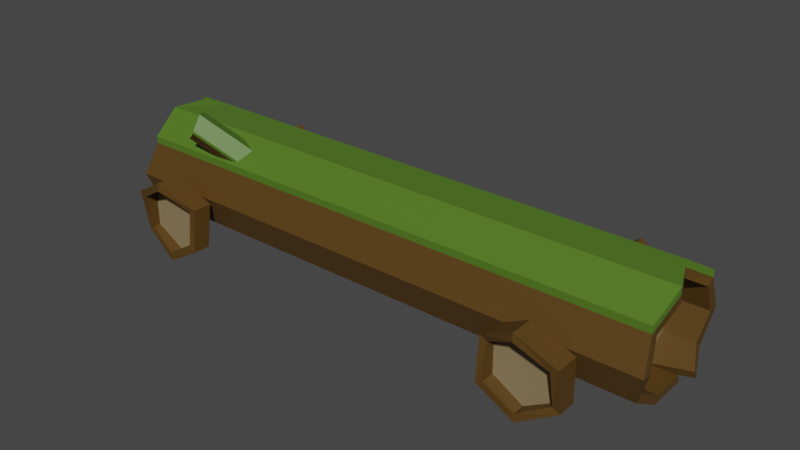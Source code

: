 # Source: Tronc.blend  (saved by Blender 4.0.36; exported with 4.5.12 LTS)
import bpy
from mathutils import Matrix  # noqa: F401  (used for matrix-valued properties, if any)

bpy.ops.wm.read_factory_settings(use_empty=True)
scene = bpy.context.scene
scene.name = 'Scene'

# ---- collections
col_collection = bpy.data.collections.new('Collection'); scene.collection.children.link(col_collection)

# ---- materials (node trees are filled in below, after node groups)
mat_bois = bpy.data.materials.new('Bois ')
mat_bois.use_transparent_shadow = False
mat_grass = bpy.data.materials.new('Grass')
mat_grass.use_transparent_shadow = False
mat_bois_2 = bpy.data.materials.new('Bois 2')
mat_bois_2.use_transparent_shadow = False

# ---- material node trees
mat_bois.use_nodes = True; mat_bois.node_tree.nodes.clear()
_N = mat_bois.node_tree.nodes; _L = mat_bois.node_tree.links
n0 = _N.new('ShaderNodeBsdfPrincipled'); n0.name = 'Principled BSDF'; n0.location = (10, 300)
n0.distribution = 'GGX'
n0.subsurface_method = 'RANDOM_WALK_SKIN'
n0.inputs[0].default_value = (0.09463, 0.04784, 0.007696, 1.0)
n0.inputs[3].default_value = 1.45
n0.inputs[27].default_value = (0.0, 0.0, 0.0, 1.0)
n0.inputs[28].default_value = 1.0
n1 = _N.new('ShaderNodeOutputMaterial'); n1.name = 'Material Output'; n1.location = (300, 300)
_L.new(n0.outputs[0], n1.inputs[0])
n1.is_active_output = True
mat_grass.use_nodes = True; mat_grass.node_tree.nodes.clear()
_N = mat_grass.node_tree.nodes; _L = mat_grass.node_tree.links
n0 = _N.new('ShaderNodeBsdfPrincipled'); n0.name = 'Principled BSDF'; n0.location = (10, 300)
n0.distribution = 'GGX'
n0.subsurface_method = 'RANDOM_WALK_SKIN'
n0.inputs[0].default_value = (0.08076, 0.1789, 0.01617, 1.0)
n0.inputs[3].default_value = 1.45
n0.inputs[27].default_value = (0.0, 0.0, 0.0, 1.0)
n0.inputs[28].default_value = 1.0
n1 = _N.new('ShaderNodeOutputMaterial'); n1.name = 'Material Output'; n1.location = (300, 300)
_L.new(n0.outputs[0], n1.inputs[0])
n1.is_active_output = True
mat_bois_2.use_nodes = True; mat_bois_2.node_tree.nodes.clear()
_N = mat_bois_2.node_tree.nodes; _L = mat_bois_2.node_tree.links
n0 = _N.new('ShaderNodeBsdfPrincipled'); n0.name = 'Principled BSDF'; n0.location = (10, 300)
n0.distribution = 'GGX'
n0.subsurface_method = 'RANDOM_WALK_SKIN'
n0.inputs[0].default_value = (0.2598, 0.1884, 0.09695, 1.0)
n0.inputs[3].default_value = 1.45
n0.inputs[27].default_value = (0.0, 0.0, 0.0, 1.0)
n0.inputs[28].default_value = 1.0
n1 = _N.new('ShaderNodeOutputMaterial'); n1.name = 'Material Output'; n1.location = (300, 300)
_L.new(n0.outputs[0], n1.inputs[0])
n1.is_active_output = True

# ---- world
world_world = bpy.data.worlds.new('World'); scene.world = world_world
world_world.use_nodes = True; world_world.node_tree.nodes.clear()
_N = world_world.node_tree.nodes; _L = world_world.node_tree.links
n0 = _N.new('ShaderNodeOutputWorld'); n0.name = 'World Output'; n0.location = (300, 300)
n1 = _N.new('ShaderNodeBackground'); n1.name = 'Background'; n1.location = (10, 300)
n1.inputs[0].default_value = (0.05088, 0.05088, 0.05088, 1.0)
_L.new(n1.outputs[0], n0.inputs[0])
n0.is_active_output = True
world_world.color = (0.05088, 0.05088, 0.05088)
world_world.use_sun_shadow = False
world_world.sun_shadow_jitter_overblur = 0.0

# ---- meshes
me_cylinder = bpy.data.meshes.new('Cylinder')
me_cylinder.from_pydata([(5.94, 1.265, -0.7868), (-6.199, 1.306, -0.7868), (5.94, 1.024, -0.1659), (-6.129, 1.056, -0.1462), (5.94, 0.391, 0.2179), (-5.916, 0.2276, 0.2867), (5.94, -0.391, 0.2179), (-6.125, -0.4034, 0.2497), (5.94, -1.024, -0.1659), (-5.94, -1.056, -0.1462), (5.94, -1.265, -0.7868), (-6.119, -1.306, -0.7868), (5.94, -1.024, -1.408), (-6.038, -1.056, -1.427), (5.94, -0.391, -1.791), (-6.2, -0.4034, -1.823), (5.94, 0.391, -1.791), (-5.94, 0.4034, -1.823), (5.94, 1.024, -1.408), (-6.162, 1.056, -1.427), (-6.129, 1.207, -0.05462), (-6.199, 1.492, -0.7868), (-5.916, 0.2852, 0.4348), (-6.125, -0.4611, 0.3979), (-5.94, -1.207, -0.05462), (-6.119, -1.492, -0.7868), (-6.038, -1.207, -1.519), (-6.2, -0.4611, -1.972), (-5.94, 0.4611, -1.972), (-6.162, 1.207, -1.519), (-5.296, 1.056, -0.1462), (-5.296, 1.306, -0.7868), (-5.296, 0.4034, 0.2497), (-5.296, -0.4034, 0.2497), (-5.296, -1.056, -0.1462), (-5.296, -1.306, -0.7868), (-5.296, -1.056, -1.427), (-5.296, -0.4034, -1.823), (-5.296, 0.4034, -1.823), (-5.296, 1.056, -1.427), (-5.296, 1.492, -0.7868), (-5.296, 1.207, -0.05462), (-5.296, 0.4611, 0.3979), (-5.296, -1.207, -0.05462), (-5.296, -1.492, -0.7868), (-5.296, -1.207, -1.519), (-5.296, -0.4611, -1.972), (-5.296, 0.4611, -1.972), (-5.296, 1.207, -1.519), (-6.158, 0.4034, 0.2497), (-6.158, 0.4611, 0.3979), (5.94, 1.492, -0.7868), (5.94, 1.207, -0.05462), (5.94, -1.207, -0.05462), (5.94, -1.492, -0.7868), (5.94, -1.207, -1.519), (5.94, -0.4611, -1.972), (5.94, 0.4611, -1.972), (5.94, 1.207, -1.519), (6.717, 1.492, -0.7868), (6.704, 1.207, -0.05462), (6.467, 0.4611, 0.3979), (6.859, -0.4611, 0.3979), (6.773, -1.207, -0.05462), (6.856, -1.492, -0.7868), (6.632, -1.207, -1.519), (6.632, -0.4611, -1.972), (6.632, 0.4611, -1.972), (6.632, 1.207, -1.519), (6.717, 1.265, -0.7868), (6.704, 1.024, -0.1659), (6.467, 0.391, 0.2179), (6.859, -0.391, 0.2179), (6.773, -1.024, -0.1659), (6.856, -1.265, -0.7868), (6.632, -1.024, -1.408), (6.632, -0.391, -1.791), (6.858, 0.6047, -1.727), (6.632, 1.024, -1.408), (6.858, 0.6747, -1.907), (6.632, 0.391, -1.791), (-5.295, 1.207, 0.1071), (5.941, 1.207, 0.1071), (5.941, 0.4606, 0.5596), (-6.157, 0.4606, 0.5596), (-6.128, 1.207, 0.1071), (-5.295, 0.4606, 0.5596), (5.941, -0.4616, 0.5596), (-6.124, -0.4616, 0.5596), (-5.916, 0.2847, 0.5966), (-5.295, -0.4616, 0.5596), (5.941, -1.208, 0.1071), (-5.939, -1.208, 0.1071), (-5.295, -1.208, 0.1071), (6.704, 1.207, 0.1071), (6.467, 0.4606, 0.5596), (6.86, -0.4616, 0.5596), (6.774, -1.208, 0.1071)], [], [(40, 21, 20, 41), (41, 20, 85, 81), (61, 60, 94, 95), (23, 24, 92, 88), (43, 24, 25, 44), (44, 25, 26, 45), (45, 26, 27, 46), (46, 27, 28, 47), (49, 3, 30, 32), (47, 28, 29, 48), (48, 29, 21, 40), (0, 2, 4, 6, 8, 10, 12, 14, 16, 18), (1, 3, 20, 21), (3, 49, 50, 20), (5, 7, 23, 22), (7, 9, 24, 23), (9, 11, 25, 24), (11, 13, 26, 25), (13, 15, 27, 26), (15, 17, 28, 27), (17, 19, 29, 28), (19, 1, 21, 29), (30, 31, 39, 38, 37, 36, 35, 34, 33, 32), (19, 17, 38, 39), (13, 11, 35, 36), (7, 5, 32, 33), (1, 19, 39, 31), (15, 13, 36, 37), (9, 7, 33, 34), (3, 1, 31, 30), (17, 15, 37, 38), (11, 9, 34, 35), (58, 48, 40, 51), (57, 47, 48, 58), (56, 46, 47, 57), (55, 45, 46, 56), (54, 44, 45, 55), (53, 43, 44, 54), (42, 22, 89, 86), (52, 41, 81, 82), (53, 63, 97, 91), (51, 40, 41, 52), (22, 42, 32, 5), (50, 49, 32, 42), (18, 16, 77, 78), (53, 54, 64, 63), (2, 0, 69, 70), (16, 14, 76, 80), (55, 56, 66, 65), (60, 52, 82, 94), (14, 12, 75, 76), (57, 58, 68, 79), (12, 10, 74, 75), (22, 23, 88, 89), (70, 69, 59, 60), (71, 70, 60, 61), (72, 71, 61, 62), (73, 72, 62, 63), (74, 73, 63, 64), (75, 74, 64, 65), (76, 75, 65, 66), (80, 76, 66, 67), (78, 77, 79, 68), (69, 78, 68, 59), (58, 51, 59, 68), (4, 2, 70, 71), (0, 18, 78, 69), (24, 43, 93, 92), (56, 57, 67, 66), (6, 4, 71, 72), (51, 52, 60, 59), (8, 6, 72, 73), (54, 55, 65, 64), (10, 8, 73, 74), (57, 79, 77, 16), (80, 67, 57, 16), (81, 85, 84, 86), (86, 89, 88, 90), (90, 88, 92, 93), (87, 90, 93, 91), (83, 86, 90, 87), (82, 81, 86, 83), (82, 83, 95, 94), (87, 91, 97, 96), (83, 87, 96, 95), (43, 53, 91, 93), (20, 50, 84, 85), (62, 61, 95, 96), (50, 42, 86, 84), (63, 62, 96, 97)])
me_cylinder.polygons.foreach_set('material_index', [0, 1, 1, 1, 0, 0, 0, 0, 0, 0, 0, 2, 0, 0, 0, 0, 0, 0, 0, 0, 0, 0, 2, 0, 0, 0, 0, 0, 0, 0, 0, 0, 0, 0, 0, 0, 0, 0, 1, 1, 1, 0, 0, 0, 0, 0, 0, 0, 0, 1, 0, 0, 0, 1, 0, 0, 0, 0, 0, 0, 0, 0, 0, 0, 0, 0, 0, 1, 0, 0, 0, 0, 0, 0, 0, 0, 1, 1, 1, 1, 1, 1, 1, 1, 1, 1, 1, 1, 1, 1])
_uv = me_cylinder.uv_layers.new(name='UVMap')
_uv.uv.foreach_set('vector', [1.0, 0.9783, 1.0, 1.0, 0.9, 1.0, 0.9, 0.9783, 0.9, 0.9783, 0.9, 1.0, 0.9, 1.0, 0.9, 0.9783, 0.9783, 0.3242, 0.8911, 0.4442, 0.8911, 0.4442, 0.9783, 0.3242, 0.4783, 0.1758, 0.3911, 0.05584, 0.3911, 0.05584, 0.4783, 0.1758, 0.6, 0.9783, 0.6, 1.0, 0.5, 1.0, 0.5, 0.9783, 0.5, 0.9783, 0.5, 1.0, 0.4, 1.0, 0.4, 0.9783, 0.4, 0.9783, 0.4, 1.0, 0.3, 1.0, 0.3, 0.9783, 0.3, 0.9783, 0.3, 1.0, 0.2, 1.0, 0.2, 0.9783, 0.4497, 0.3149, 0.3734, 0.4199, 0.3734, 0.4199, 0.4497, 0.3149, 0.2, 0.9783, 0.2, 1.0, 0.1, 1.0, 0.1, 0.9783, 0.1, 0.9783, 0.1, 1.0, -7.451e-08, 1.0, -7.451e-08, 0.9783, 0.75, 0.4555, 0.8708, 0.4162, 0.9454, 0.3135, 0.9454, 0.1865, 0.8708, 0.08378, 0.75, 0.04454, 0.6292, 0.08378, 0.5546, 0.1865, 0.5546, 0.3135, 0.6292, 0.4162, 0.25, 0.46, 0.3734, 0.4199, 0.3911, 0.4442, 0.25, 0.49, 0.3734, 0.4199, 0.4497, 0.3149, 0.4783, 0.3242, 0.3911, 0.4442, 0.4497, 0.3149, 0.4497, 0.1851, 0.4783, 0.1758, 0.4783, 0.3242, 0.4497, 0.1851, 0.3734, 0.08012, 0.3911, 0.05584, 0.4783, 0.1758, 0.3734, 0.08012, 0.25, 0.04001, 0.25, 0.01, 0.3911, 0.05584, 0.25, 0.04001, 0.1266, 0.08012, 0.1089, 0.05584, 0.25, 0.01, 0.1266, 0.08012, 0.05029, 0.1851, 0.02175, 0.1758, 0.1089, 0.05584, 0.05029, 0.1851, 0.05029, 0.3149, 0.02175, 0.3242, 0.02175, 0.1758, 0.05029, 0.3149, 0.1266, 0.4199, 0.1089, 0.4442, 0.02175, 0.3242, 0.1266, 0.4199, 0.25, 0.46, 0.25, 0.49, 0.1089, 0.4442, 0.3734, 0.4199, 0.25, 0.46, 0.1266, 0.4199, 0.05029, 0.3149, 0.05029, 0.1851, 0.1266, 0.08012, 0.25, 0.04001, 0.3734, 0.08012, 0.4497, 0.1851, 0.4497, 0.3149, 0.1266, 0.4199, 0.05029, 0.3149, 0.05029, 0.3149, 0.1266, 0.4199, 0.1266, 0.08012, 0.25, 0.04001, 0.25, 0.04001, 0.1266, 0.08012, 0.4497, 0.1851, 0.4497, 0.3149, 0.4497, 0.3149, 0.4497, 0.1851, 0.25, 0.46, 0.1266, 0.4199, 0.1266, 0.4199, 0.25, 0.46, 0.05029, 0.1851, 0.1266, 0.08012, 0.1266, 0.08012, 0.05029, 0.1851, 0.3734, 0.08012, 0.4497, 0.1851, 0.4497, 0.1851, 0.3734, 0.08012, 0.3734, 0.4199, 0.25, 0.46, 0.25, 0.46, 0.3734, 0.4199, 0.05029, 0.3149, 0.05029, 0.1851, 0.05029, 0.1851, 0.05029, 0.3149, 0.25, 0.04001, 0.3734, 0.08012, 0.3734, 0.08012, 0.25, 0.04001, 0.1, 0.5, 0.1, 0.9783, -7.451e-08, 0.9783, -7.451e-08, 0.5, 0.2, 0.5, 0.2, 0.9783, 0.1, 0.9783, 0.1, 0.5, 0.3, 0.5, 0.3, 0.9783, 0.2, 0.9783, 0.2, 0.5, 0.4, 0.5, 0.4, 0.9783, 0.3, 0.9783, 0.3, 0.5, 0.5, 0.5, 0.5, 0.9783, 0.4, 0.9783, 0.4, 0.5, 0.6, 0.5, 0.6, 0.9783, 0.5, 0.9783, 0.5, 0.5, 0.8, 0.9783, 0.8, 1.0, 0.8, 1.0, 0.8, 0.9783, 0.9, 0.5, 0.9, 0.9783, 0.9, 0.9783, 0.9, 0.5, 0.6, 0.5, 0.6, 0.5, 0.6, 0.5, 0.6, 0.5, 1.0, 0.5, 1.0, 0.9783, 0.9, 0.9783, 0.9, 0.5, 0.8, 1.0, 0.8, 0.9783, 0.4497, 0.3149, 0.4497, 0.3149, 0.8, 1.0, 0.4497, 0.3149, 0.4497, 0.3149, 0.8, 0.9783, 0.6292, 0.4162, 0.5546, 0.3135, 0.5546, 0.3135, 0.6292, 0.4162, 0.6, 0.5, 0.5, 0.5, 0.5, 0.5, 0.6, 0.5, 0.8708, 0.4162, 0.75, 0.4555, 0.75, 0.4555, 0.8708, 0.4162, 0.5546, 0.3135, 0.5546, 0.1865, 0.5546, 0.1865, 0.5546, 0.3135, 0.4, 0.5, 0.3, 0.5, 0.3, 0.5, 0.4, 0.5, 0.9, 0.5, 0.9, 0.5, 0.9, 0.5, 0.9, 0.5, 0.5546, 0.1865, 0.6292, 0.08378, 0.6292, 0.08378, 0.5546, 0.1865, 0.2, 0.5, 0.1, 0.5, 0.1, 0.5, 0.2, 0.5, 0.6292, 0.08378, 0.75, 0.04454, 0.75, 0.04454, 0.6292, 0.08378, 0.4783, 0.3242, 0.4783, 0.1758, 0.4783, 0.1758, 0.4783, 0.3242, 0.8708, 0.4162, 0.75, 0.4555, 0.75, 0.49, 0.8911, 0.4442, 0.9454, 0.3135, 0.8708, 0.4162, 0.8911, 0.4442, 0.9783, 0.3242, 0.9454, 0.1865, 0.9454, 0.3135, 0.9783, 0.3242, 0.9783, 0.1758, 0.8708, 0.08378, 0.9454, 0.1865, 0.9783, 0.1758, 0.8911, 0.05584, 0.75, 0.04454, 0.8708, 0.08378, 0.8911, 0.05584, 0.75, 0.01, 0.6292, 0.08378, 0.75, 0.04454, 0.75, 0.01, 0.6089, 0.05584, 0.5546, 0.1865, 0.6292, 0.08378, 0.6089, 0.05584, 0.5217, 0.1758, 0.5546, 0.3135, 0.5546, 0.1865, 0.5217, 0.1758, 0.5217, 0.3242, 0.6292, 0.4162, 0.5546, 0.3135, 0.5217, 0.3242, 0.6089, 0.4442, 0.75, 0.4555, 0.6292, 0.4162, 0.6089, 0.4442, 0.75, 0.49, 0.1, 0.5, -7.451e-08, 0.5, -7.451e-08, 0.5, 0.1, 0.5, 0.9454, 0.3135, 0.8708, 0.4162, 0.8708, 0.4162, 0.9454, 0.3135, 0.75, 0.4555, 0.6292, 0.4162, 0.6292, 0.4162, 0.75, 0.4555, 0.6, 1.0, 0.6, 0.9783, 0.6, 0.9783, 0.6, 1.0, 0.3, 0.5, 0.2, 0.5, 0.2, 0.5, 0.3, 0.5, 0.9454, 0.1865, 0.9454, 0.3135, 0.9454, 0.3135, 0.9454, 0.1865, 1.0, 0.5, 0.9, 0.5, 0.9, 0.5, 1.0, 0.5, 0.8708, 0.08378, 0.9454, 0.1865, 0.9454, 0.1865, 0.8708, 0.08378, 0.5, 0.5, 0.4, 0.5, 0.4, 0.5, 0.5, 0.5, 0.75, 0.04454, 0.8708, 0.08378, 0.8708, 0.08378, 0.75, 0.04454, 0.2, 0.5, 0.5217, 0.3242, 0.5546, 0.3135, 0.5546, 0.3135, 0.5546, 0.3135, 0.2, 0.5, 0.2, 0.5, 0.5546, 0.3135, 0.9, 0.9783, 0.9, 1.0, 0.8, 1.0, 0.8, 0.9783, 0.8, 0.9783, 0.8, 1.0, 0.7, 1.0, 0.7, 0.9783, 0.7, 0.9783, 0.7, 1.0, 0.6, 1.0, 0.6, 0.9783, 0.7, 0.5, 0.7, 0.9783, 0.6, 0.9783, 0.6, 0.5, 0.8, 0.5, 0.8, 0.9783, 0.7, 0.9783, 0.7, 0.5, 0.9, 0.5, 0.9, 0.9783, 0.8, 0.9783, 0.8, 0.5, 0.9, 0.5, 0.8, 0.5, 0.8, 0.5, 0.9, 0.5, 0.7, 0.5, 0.6, 0.5, 0.6, 0.5, 0.7, 0.5, 0.8, 0.5, 0.7, 0.5, 0.7, 0.5, 0.8, 0.5, 0.6, 0.9783, 0.6, 0.5, 0.6, 0.5, 0.6, 0.9783, 0.3911, 0.4442, 0.4783, 0.3242, 0.4783, 0.3242, 0.3911, 0.4442, 0.9783, 0.1758, 0.9783, 0.3242, 0.9783, 0.3242, 0.9783, 0.1758, 0.8, 1.0, 0.8, 0.9783, 0.8, 0.9783, 0.8, 1.0, 0.8911, 0.05584, 0.9783, 0.1758, 0.9783, 0.1758, 0.8911, 0.05584])
me_cylinder.materials.append(mat_bois)
me_cylinder.materials.append(mat_grass)
me_cylinder.materials.append(mat_bois_2)
me_cylinder.update()
me_cylinder_001 = bpy.data.meshes.new('Cylinder.001')
me_cylinder_001.from_pydata([(-3.343, -0.435, 0.1593), (-4.39, -1.106, 0.9689), (-3.125, -0.722, 0.2174), (-4.225, -1.359, 1.033), (-3.178, -0.9856, -0.0475), (-4.201, -1.541, 0.7549), (-3.43, -0.8616, -0.2694), (-4.425, -1.443, 0.5772), (-3.531, -0.5212, -0.1416), (-4.499, -1.149, 0.6755), (-4.194, -1.362, 1.069), (-4.393, -1.064, 0.9963), (-4.179, -1.585, 0.75), (-4.442, -1.468, 0.5377), (-4.532, -1.12, 0.6559), (-4.129, -1.302, 0.9569), (-4.313, -1.06, 0.9078), (-4.174, -1.525, 0.7333), (-4.386, -1.42, 0.546), (-4.472, -1.133, 0.6539), (-3.312, -0.4399, 0.2272), (-3.093, -0.7269, 0.2853), (-4.162, -1.367, 1.137), (-4.362, -1.069, 1.064), (-3.147, -0.9905, 0.02042), (-4.147, -1.589, 0.8179)], [], [(4, 2, 21, 24), (12, 4, 24, 25), (4, 12, 13, 6), (9, 7, 18, 19), (6, 13, 14, 8), (8, 14, 11, 0), (0, 2, 4, 6, 8), (1, 3, 10, 11), (3, 5, 12, 10), (5, 7, 13, 12), (7, 9, 14, 13), (9, 1, 11, 14), (15, 16, 19, 18, 17), (5, 3, 15, 17), (1, 9, 19, 16), (7, 5, 17, 18), (3, 1, 16, 15), (20, 23, 22, 21), (21, 22, 25, 24), (0, 11, 23, 20), (2, 0, 20, 21), (10, 12, 25, 22), (11, 10, 22, 23)])
me_cylinder_001.polygons.foreach_set('material_index', [1, 1, 0, 0, 0, 0, 0, 0, 0, 0, 0, 0, 2, 0, 0, 0, 0, 1, 1, 1, 1, 1, 1])
_uv = me_cylinder_001.uv_layers.new(name='UVMap')
_uv.uv.foreach_set('vector', [0.8911, 0.05584, 0.9783, 0.3242, 0.9783, 0.3242, 0.8911, 0.05584, 0.6, 1.0, 0.6, 0.5, 0.6, 0.5, 0.6, 1.0, 0.6, 0.5, 0.6, 1.0, 0.4, 1.0, 0.4, 0.5, 0.05735, 0.3126, 0.1309, 0.08612, 0.1309, 0.08612, 0.05735, 0.3126, 0.4, 0.5, 0.4, 1.0, 0.2, 1.0, 0.2, 0.5, 0.2, 0.5, 0.2, 1.0, 2.98e-08, 1.0, 2.98e-08, 0.5, 0.75, 0.49, 0.9783, 0.3242, 0.8911, 0.05584, 0.6089, 0.05584, 0.5217, 0.3242, 0.25, 0.4526, 0.4427, 0.3126, 0.4783, 0.3242, 0.25, 0.49, 0.4427, 0.3126, 0.3691, 0.08612, 0.3911, 0.05584, 0.4783, 0.3242, 0.3691, 0.08612, 0.1309, 0.08612, 0.1089, 0.05584, 0.3911, 0.05584, 0.1309, 0.08612, 0.05735, 0.3126, 0.02175, 0.3242, 0.1089, 0.05584, 0.05735, 0.3126, 0.25, 0.4526, 0.25, 0.49, 0.02175, 0.3242, 0.4427, 0.3126, 0.25, 0.4526, 0.05735, 0.3126, 0.1309, 0.08612, 0.3691, 0.08612, 0.3691, 0.08612, 0.4427, 0.3126, 0.4427, 0.3126, 0.3691, 0.08612, 0.25, 0.4526, 0.05735, 0.3126, 0.05735, 0.3126, 0.25, 0.4526, 0.1309, 0.08612, 0.3691, 0.08612, 0.3691, 0.08612, 0.1309, 0.08612, 0.4427, 0.3126, 0.25, 0.4526, 0.25, 0.4526, 0.4427, 0.3126, 1.0, 0.5, 1.0, 1.0, 0.8, 1.0, 0.8, 0.5, 0.8, 0.5, 0.8, 1.0, 0.6, 1.0, 0.6, 0.5, 2.98e-08, 0.5, 2.98e-08, 1.0, 2.98e-08, 1.0, 2.98e-08, 0.5, 0.9783, 0.3242, 0.75, 0.49, 0.75, 0.49, 0.9783, 0.3242, 0.4783, 0.3242, 0.3911, 0.05584, 0.3911, 0.05584, 0.4783, 0.3242, 0.25, 0.49, 0.4783, 0.3242, 0.4783, 0.3242, 0.25, 0.49])
me_cylinder_001.materials.append(mat_bois)
me_cylinder_001.materials.append(mat_grass)
me_cylinder_001.materials.append(mat_bois_2)
me_cylinder_001.update()
me_circle_001 = bpy.data.meshes.new('Circle.001')
me_circle_001.from_pydata([(-4.712, -2.257, -0.3481), (-5.578, -2.096, -0.8481), (-5.578, -1.939, -1.848), (-4.712, -2.077, -2.348), (-3.846, -2.091, -1.848), (-3.846, -1.997, -0.8481), (-4.712, -1.713, -0.3481), (-5.578, -1.528, -0.8481), (-5.578, -1.496, -1.848), (-4.712, -1.544, -2.348), (-3.846, -1.688, -1.848), (-3.846, -1.545, -0.8481), (-4.016, -2.091, -1.75), (-4.712, -2.077, -2.152), (-5.409, -1.939, -1.75), (-5.409, -2.096, -0.946), (-4.712, -2.257, -0.5438), (-4.016, -1.997, -0.946), (-4.016, -1.781, -1.75), (-4.712, -1.781, -2.152), (-5.409, -1.781, -1.75), (-5.409, -1.781, -0.946), (-4.712, -1.781, -0.5438), (-4.016, -1.781, -0.946), (-4.712, -1.781, -1.348), (-4.712, -1.609, -1.164), (-4.871, -1.575, -1.256), (-4.871, -1.569, -1.44), (-4.712, -1.578, -1.532), (-4.553, -1.604, -1.44), (-4.553, -1.578, -1.256), (-4.712, -1.129, -1.164), (-4.871, -1.095, -1.256), (-4.871, -1.089, -1.44), (-4.712, -1.098, -1.532), (-4.553, -1.124, -1.44), (-4.553, -1.098, -1.256)], [], [(0, 5, 11, 6), (4, 3, 9, 10), (2, 1, 7, 8), (5, 4, 10, 11), (3, 2, 8, 9), (1, 0, 6, 7), (5, 0, 16, 17), (3, 4, 12, 13), (1, 2, 14, 15), (4, 5, 17, 12), (2, 3, 13, 14), (0, 1, 15, 16), (15, 14, 20, 21), (13, 12, 18, 19), (17, 16, 22, 23), (16, 15, 21, 22), (14, 13, 19, 20), (12, 17, 23, 18), (21, 20, 24), (19, 18, 24), (23, 22, 24), (22, 21, 24), (20, 19, 24), (18, 23, 24), (7, 6, 25, 26), (6, 11, 30, 25), (10, 9, 28, 29), (8, 7, 26, 27), (11, 10, 29, 30), (9, 8, 27, 28), (28, 27, 33, 34), (26, 25, 31, 32), (25, 30, 36, 31), (29, 28, 34, 35), (27, 26, 32, 33), (30, 29, 35, 36)])
me_circle_001.polygons.foreach_set('material_index', [0, 0, 0, 0, 0, 0, 0, 0, 0, 0, 0, 0, 0, 0, 0, 0, 0, 0, 1, 1, 1, 1, 1, 1, 0, 0, 0, 0, 0, 0, 0, 0, 0, 0, 0, 0])
_uv = me_circle_001.uv_layers.new(name='UVMap')
_uv.uv.foreach_set('vector', [0.0, 0.0, 0.0, 0.0, 0.0, 0.0, 0.0, 0.0, 0.0, 0.0, 0.0, 0.0, 0.0, 0.0, 0.0, 0.0, 0.0, 0.0, 0.0, 0.0, 0.0, 0.0, 0.0, 0.0, 0.0, 0.0, 0.0, 0.0, 0.0, 0.0, 0.0, 0.0, 0.0, 0.0, 0.0, 0.0, 0.0, 0.0, 0.0, 0.0, 0.0, 0.0, 0.0, 0.0, 0.0, 0.0, 0.0, 0.0, 0.0, 0.0, 0.0, 0.0, 0.0, 0.0, 0.0, 0.0, 0.0, 0.0, 0.0, 0.0, 0.0, 0.0, 0.0, 0.0, 0.0, 0.0, 0.0, 0.0, 0.0, 0.0, 0.0, 0.0, 0.0, 0.0, 0.0, 0.0, 0.0, 0.0, 0.0, 0.0, 0.0, 0.0, 0.0, 0.0, 0.0, 0.0, 0.0, 0.0, 0.0, 0.0, 0.0, 0.0, 0.0, 0.0, 0.0, 0.0, 0.0, 0.0, 0.0, 0.0, 0.0, 0.0, 0.0, 0.0, 0.0, 0.0, 0.0, 0.0, 0.0, 0.0, 0.0, 0.0, 0.0, 0.0, 0.0, 0.0, 0.0, 0.0, 0.0, 0.0, 0.0, 0.0, 0.0, 0.0, 0.0, 0.0, 0.0, 0.0, 0.0, 0.0, 0.0, 0.0, 0.0, 0.0, 0.0, 0.0, 0.0, 0.0, 0.0, 0.0, 0.0, 0.0, 0.0, 0.0, 0.0, 0.0, 0.0, 0.0, 0.0, 0.0, 0.0, 0.0, 0.0, 0.0, 0.0, 0.0, 0.0, 0.0, 0.0, 0.0, 0.0, 0.0, 0.0, 0.0, 0.0, 0.0, 0.0, 0.0, 0.0, 0.0, 0.0, 0.0, 0.0, 0.0, 0.0, 0.0, 0.0, 0.0, 0.0, 0.0, 0.0, 0.0, 0.0, 0.0, 0.0, 0.0, 0.0, 0.0, 0.0, 0.0, 0.0, 0.0, 0.0, 0.0, 0.0, 0.0, 0.0, 0.0, 0.0, 0.0, 0.0, 0.0, 0.0, 0.0, 0.0, 0.0, 0.0, 0.0, 0.0, 0.0, 0.0, 0.0, 0.0, 0.0, 0.0, 0.0, 0.0, 0.0, 0.0, 0.0, 0.0, 0.0, 0.0, 0.0, 0.0, 0.0, 0.0, 0.0, 0.0, 0.0, 0.0, 0.0, 0.0, 0.0, 0.0, 0.0, 0.0, 0.0, 0.0, 0.0, 0.0, 0.0, 0.0, 0.0, 0.0, 0.0, 0.0, 0.0, 0.0, 0.0, 0.0, 0.0, 0.0, 0.0, 0.0, 0.0, 0.0, 0.0, 0.0, 0.0, 0.0, 0.0, 0.0, 0.0, 0.0, 0.0, 0.0, 0.0, 0.0, 0.0, 0.0, 0.0, 0.0, 0.0, 0.0, 0.0])
me_circle_001.materials.append(mat_bois)
me_circle_001.materials.append(mat_bois_2)
me_circle_001.update()

# ---- objects
ob_tronc = bpy.data.objects.new('Tronc', me_cylinder)
ob_baton = bpy.data.objects.new('Baton', me_cylinder_001)
ob_circle = bpy.data.objects.new('Circle', me_circle_001)
ob_empty = bpy.data.objects.new('Empty', None)

# ---- transforms, parenting, visibility, modifiers, constraints
ob_tronc.location = (0.0, 0.0, 0.0)
ob_baton.parent = ob_tronc
ob_baton.location = (0.0, 0.0, 0.0)
ob_circle.parent = ob_tronc
ob_circle.location = (0.0, 0.0, 0.0)
_m = ob_circle.modifiers.new('Mirror', 'MIRROR')
_m.use_axis = (True, True, False)
_m.mirror_object = ob_empty
ob_empty.location = (0.0, 0.0, 0.0)

# ---- collection membership
col_collection.objects.link(ob_tronc)
col_collection.objects.link(ob_baton)
col_collection.objects.link(ob_circle)
col_collection.objects.link(ob_empty)

# ---- scene / render settings (as saved in the file)
scene.frame_start = 1; scene.frame_end = 250; scene.frame_set(1)
scene.render.engine = 'BLENDER_EEVEE_NEXT'
scene.cycles.sampling_pattern = 'TABULATED_SOBOL'
scene.cycles.use_light_tree = False
scene.view_settings.view_transform = 'Filmic'
bpy.context.view_layer.update()

# ---- added for rendering (the .blend has no active camera and no usable light): camera, sun
cam_auto = bpy.data.cameras.new('AutoCamera')
cam_auto.lens = 50.0
cam_auto.sensor_width = 36.0
cam_auto.clip_end = 1000.0
ob_auto_camera = bpy.data.objects.new('AutoCamera', cam_auto)
scene.collection.objects.link(ob_auto_camera)
ob_auto_camera.location = (13.5146, -15.8216, 9.9424)
ob_auto_camera.rotation_euler = (1.09748, -7.21219e-08, 0.694738)
scene.camera = ob_auto_camera
light_auto_sun = bpy.data.lights.new('AutoSun', 'SUN')
light_auto_sun.energy = 3.0
light_auto_sun.angle = 0.0523599
ob_auto_sun = bpy.data.objects.new('AutoSun', light_auto_sun)
scene.collection.objects.link(ob_auto_sun)
ob_auto_sun.rotation_euler = (0.872665, 0.174533, 0.523599)
bpy.context.view_layer.update()
